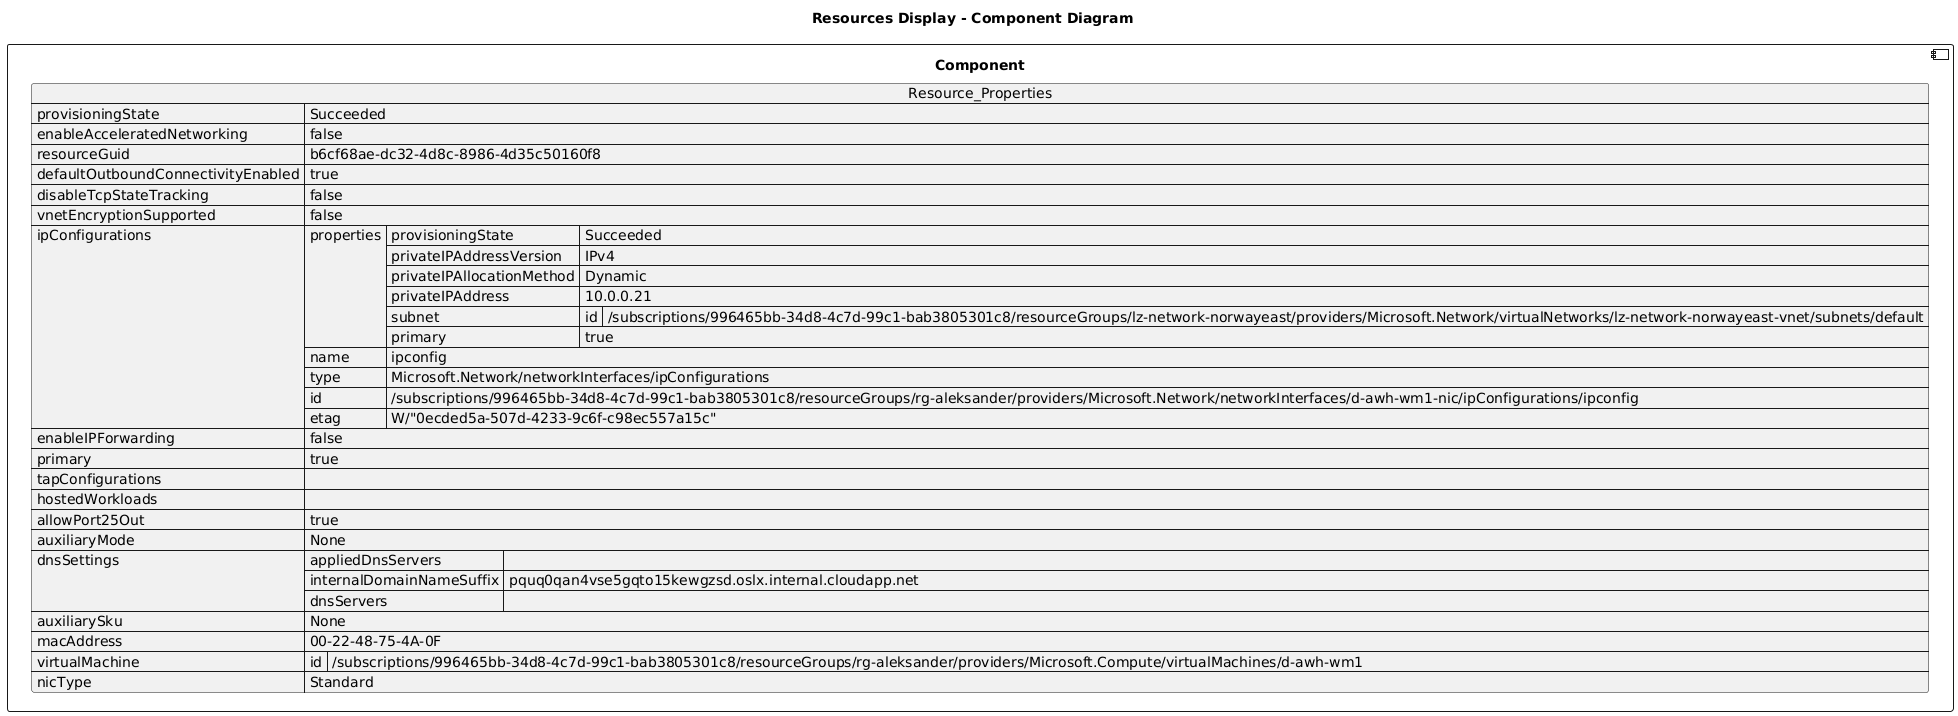

The diagram above was rendered by PlantUML. Its source (embedded in the PNG):
@startuml

title Resources Display - Component Diagram

component Component {

json  Resource_Properties {
  "provisioningState": "Succeeded",
  "enableAcceleratedNetworking": false,
  "resourceGuid": "b6cf68ae-dc32-4d8c-8986-4d35c50160f8",
  "defaultOutboundConnectivityEnabled": true,
  "disableTcpStateTracking": false,
  "vnetEncryptionSupported": false,
  "ipConfigurations": [
    {
      "properties": {
        "provisioningState": "Succeeded",
        "privateIPAddressVersion": "IPv4",
        "privateIPAllocationMethod": "Dynamic",
        "privateIPAddress": "10.0.0.21",
        "subnet": {
          "id": "/subscriptions/996465bb-34d8-4c7d-99c1-bab3805301c8/resourceGroups/lz-network-norwayeast/providers/Microsoft.Network/virtualNetworks/lz-network-norwayeast-vnet/subnets/default"
        },
        "primary": true
      },
      "name": "ipconfig",
      "type": "Microsoft.Network/networkInterfaces/ipConfigurations",
      "id": "/subscriptions/996465bb-34d8-4c7d-99c1-bab3805301c8/resourceGroups/rg-aleksander/providers/Microsoft.Network/networkInterfaces/d-awh-wm1-nic/ipConfigurations/ipconfig",
      "etag": "W/\"0ecded5a-507d-4233-9c6f-c98ec557a15c\""
    }
  ],
  "enableIPForwarding": false,
  "primary": true,
  "tapConfigurations": [],
  "hostedWorkloads": [],
  "allowPort25Out": true,
  "auxiliaryMode": "None",
  "dnsSettings": {
    "appliedDnsServers": [],
    "internalDomainNameSuffix": "pquq0qan4vse5gqto15kewgzsd.oslx.internal.cloudapp.net",
    "dnsServers": []
  },
  "auxiliarySku": "None",
  "macAddress": "00-22-48-75-4A-0F",
  "virtualMachine": {
    "id": "/subscriptions/996465bb-34d8-4c7d-99c1-bab3805301c8/resourceGroups/rg-aleksander/providers/Microsoft.Compute/virtualMachines/d-awh-wm1"
  },
  "nicType": "Standard"
}
}
@enduml